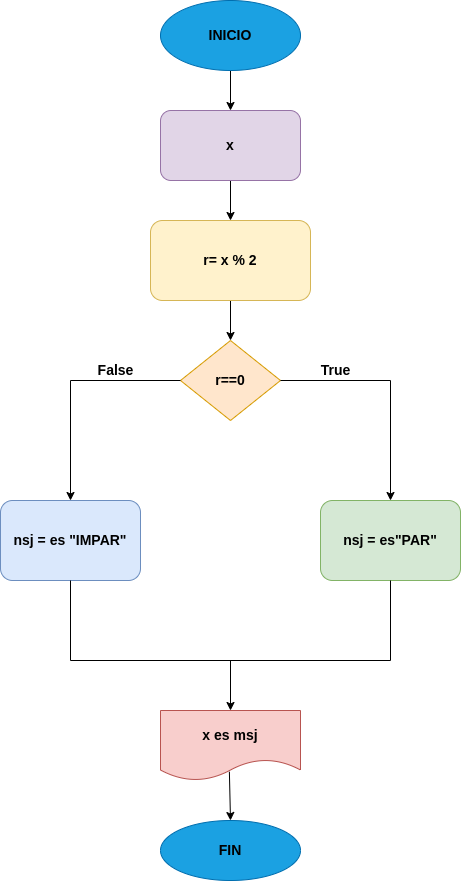

The diagram above was exported from draw.io. Its source (the exported page's mxGraphModel, read from the mxfile embedded in the PNG):
<mxGraphModel dx="934" dy="536" grid="1" gridSize="10" guides="1" tooltips="1" connect="1" arrows="1" fold="1" page="1" pageScale="1" pageWidth="827" pageHeight="1169" math="0" shadow="0">
  <root>
    <mxCell id="0" />
    <mxCell id="1" parent="0" />
    <mxCell id="3" style="edgeStyle=none;html=1;" edge="1" parent="1" source="2">
      <mxGeometry relative="1" as="geometry">
        <mxPoint x="400" y="130" as="targetPoint" />
      </mxGeometry>
    </mxCell>
    <mxCell id="2" value="&lt;font style=&quot;font-size: 14px;&quot; color=&quot;#000000&quot;&gt;&lt;b&gt;INICIO&lt;/b&gt;&lt;/font&gt;" style="ellipse;whiteSpace=wrap;html=1;fillColor=#1ba1e2;fontColor=#ffffff;strokeColor=#006EAF;" vertex="1" parent="1">
      <mxGeometry x="330" y="20" width="140" height="70" as="geometry" />
    </mxCell>
    <mxCell id="11" style="edgeStyle=none;html=1;" edge="1" parent="1" source="4">
      <mxGeometry relative="1" as="geometry">
        <mxPoint x="400" y="240" as="targetPoint" />
      </mxGeometry>
    </mxCell>
    <mxCell id="4" value="&lt;font style=&quot;font-size: 14px;&quot; color=&quot;#000000&quot;&gt;&lt;b&gt;x&lt;/b&gt;&lt;/font&gt;" style="rounded=1;whiteSpace=wrap;html=1;fillColor=#e1d5e7;strokeColor=#9673a6;" vertex="1" parent="1">
      <mxGeometry x="330" y="130" width="140" height="70" as="geometry" />
    </mxCell>
    <mxCell id="13" style="edgeStyle=none;html=1;" edge="1" parent="1" source="12">
      <mxGeometry relative="1" as="geometry">
        <mxPoint x="400" y="360" as="targetPoint" />
      </mxGeometry>
    </mxCell>
    <mxCell id="12" value="&lt;font style=&quot;font-size: 14px;&quot; color=&quot;#000000&quot;&gt;&lt;b&gt;r= x % 2&lt;/b&gt;&lt;/font&gt;" style="rounded=1;whiteSpace=wrap;html=1;fillColor=#fff2cc;strokeColor=#d6b656;" vertex="1" parent="1">
      <mxGeometry x="320" y="240" width="160" height="80" as="geometry" />
    </mxCell>
    <mxCell id="14" value="&lt;font style=&quot;font-size: 14px;&quot; color=&quot;#000000&quot;&gt;&lt;b&gt;r==0&lt;/b&gt;&lt;/font&gt;" style="rhombus;whiteSpace=wrap;html=1;fillColor=#ffe6cc;strokeColor=#d79b00;" vertex="1" parent="1">
      <mxGeometry x="350" y="360" width="100" height="80" as="geometry" />
    </mxCell>
    <mxCell id="22" value="" style="endArrow=none;html=1;exitX=1;exitY=0.5;exitDx=0;exitDy=0;" edge="1" parent="1" source="14">
      <mxGeometry width="50" height="50" relative="1" as="geometry">
        <mxPoint x="390" y="370" as="sourcePoint" />
        <mxPoint x="560" y="400" as="targetPoint" />
      </mxGeometry>
    </mxCell>
    <mxCell id="23" value="" style="endArrow=none;html=1;entryX=0;entryY=0.5;entryDx=0;entryDy=0;" edge="1" parent="1" target="14">
      <mxGeometry width="50" height="50" relative="1" as="geometry">
        <mxPoint x="240" y="400" as="sourcePoint" />
        <mxPoint x="440" y="380" as="targetPoint" />
      </mxGeometry>
    </mxCell>
    <mxCell id="26" value="&lt;font style=&quot;font-size: 14px;&quot; color=&quot;#000000&quot;&gt;&lt;b&gt;nsj = es&quot;PAR&quot;&lt;/b&gt;&lt;/font&gt;" style="rounded=1;whiteSpace=wrap;html=1;fillColor=#d5e8d4;strokeColor=#82b366;" vertex="1" parent="1">
      <mxGeometry x="490" y="520" width="140" height="80" as="geometry" />
    </mxCell>
    <mxCell id="27" value="&lt;font style=&quot;font-size: 14px;&quot; color=&quot;#000000&quot;&gt;&lt;b&gt;nsj = es &quot;IMPAR&quot;&lt;/b&gt;&lt;/font&gt;" style="rounded=1;whiteSpace=wrap;html=1;fillColor=#dae8fc;strokeColor=#6c8ebf;" vertex="1" parent="1">
      <mxGeometry x="170" y="520" width="140" height="80" as="geometry" />
    </mxCell>
    <mxCell id="28" value="" style="endArrow=classic;html=1;" edge="1" parent="1">
      <mxGeometry width="50" height="50" relative="1" as="geometry">
        <mxPoint x="240" y="400" as="sourcePoint" />
        <mxPoint x="240" y="520" as="targetPoint" />
      </mxGeometry>
    </mxCell>
    <mxCell id="29" value="" style="endArrow=classic;html=1;" edge="1" parent="1">
      <mxGeometry width="50" height="50" relative="1" as="geometry">
        <mxPoint x="560" y="400" as="sourcePoint" />
        <mxPoint x="560" y="520" as="targetPoint" />
      </mxGeometry>
    </mxCell>
    <mxCell id="30" value="" style="endArrow=none;html=1;exitX=0.5;exitY=1;exitDx=0;exitDy=0;" edge="1" parent="1" source="27">
      <mxGeometry width="50" height="50" relative="1" as="geometry">
        <mxPoint x="390" y="620" as="sourcePoint" />
        <mxPoint x="240" y="680" as="targetPoint" />
      </mxGeometry>
    </mxCell>
    <mxCell id="31" value="" style="endArrow=none;html=1;entryX=0.5;entryY=1;entryDx=0;entryDy=0;" edge="1" parent="1" target="26">
      <mxGeometry width="50" height="50" relative="1" as="geometry">
        <mxPoint x="560" y="680" as="sourcePoint" />
        <mxPoint x="440" y="570" as="targetPoint" />
      </mxGeometry>
    </mxCell>
    <mxCell id="32" value="" style="endArrow=none;html=1;" edge="1" parent="1">
      <mxGeometry width="50" height="50" relative="1" as="geometry">
        <mxPoint x="240" y="680" as="sourcePoint" />
        <mxPoint x="560" y="680" as="targetPoint" />
      </mxGeometry>
    </mxCell>
    <mxCell id="33" value="" style="endArrow=classic;html=1;" edge="1" parent="1">
      <mxGeometry width="50" height="50" relative="1" as="geometry">
        <mxPoint x="400" y="680" as="sourcePoint" />
        <mxPoint x="400" y="730" as="targetPoint" />
      </mxGeometry>
    </mxCell>
    <mxCell id="34" value="&lt;font style=&quot;font-size: 14px;&quot; color=&quot;#000000&quot;&gt;&lt;b&gt;x es msj&lt;/b&gt;&lt;/font&gt;" style="shape=document;whiteSpace=wrap;html=1;boundedLbl=1;fillColor=#f8cecc;strokeColor=#b85450;" vertex="1" parent="1">
      <mxGeometry x="330" y="730" width="140" height="70" as="geometry" />
    </mxCell>
    <mxCell id="35" value="" style="endArrow=classic;html=1;exitX=0.492;exitY=0.875;exitDx=0;exitDy=0;exitPerimeter=0;" edge="1" parent="1" source="34">
      <mxGeometry width="50" height="50" relative="1" as="geometry">
        <mxPoint x="390" y="810" as="sourcePoint" />
        <mxPoint x="400" y="840" as="targetPoint" />
      </mxGeometry>
    </mxCell>
    <mxCell id="36" value="&lt;font style=&quot;font-size: 14px;&quot; color=&quot;#000000&quot;&gt;&lt;b&gt;FIN&lt;/b&gt;&lt;/font&gt;" style="ellipse;whiteSpace=wrap;html=1;fillColor=#1ba1e2;strokeColor=#006EAF;fontColor=#ffffff;" vertex="1" parent="1">
      <mxGeometry x="330" y="840" width="140" height="60" as="geometry" />
    </mxCell>
    <mxCell id="37" value="&lt;font style=&quot;font-size: 14px;&quot;&gt;&lt;b&gt;True&lt;/b&gt;&lt;/font&gt;" style="text;html=1;align=center;verticalAlign=middle;resizable=0;points=[];autosize=1;strokeColor=none;fillColor=none;" vertex="1" parent="1">
      <mxGeometry x="480" y="375" width="50" height="30" as="geometry" />
    </mxCell>
    <mxCell id="38" value="&lt;font style=&quot;font-size: 14px;&quot;&gt;&lt;b&gt;False&lt;/b&gt;&lt;/font&gt;" style="text;html=1;align=center;verticalAlign=middle;resizable=0;points=[];autosize=1;strokeColor=none;fillColor=none;" vertex="1" parent="1">
      <mxGeometry x="255" y="375" width="60" height="30" as="geometry" />
    </mxCell>
  </root>
</mxGraphModel>